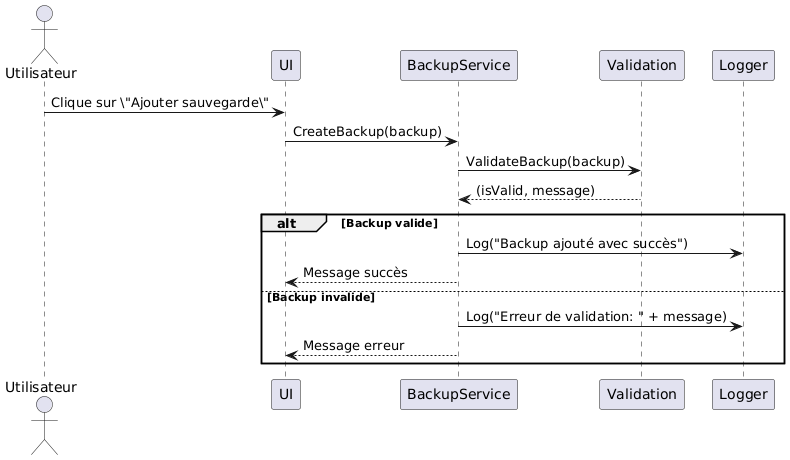

The diagram above was rendered by PlantUML. Its source (embedded in the PNG):
@startuml
actor Utilisateur
participant "UI" as UI
participant "BackupService" as Service
participant "Validation" as Validation
participant "Logger" as Logger

Utilisateur -> UI: Clique sur \"Ajouter sauvegarde\"
UI -> Service: CreateBackup(backup)
Service -> Validation: ValidateBackup(backup)
Validation --> Service: (isValid, message)
alt Backup valide
    Service -> Logger: Log("Backup ajouté avec succès")
    Service --> UI: Message succès
else Backup invalide
    Service -> Logger: Log("Erreur de validation: " + message)
    Service --> UI: Message erreur
end
@enduml